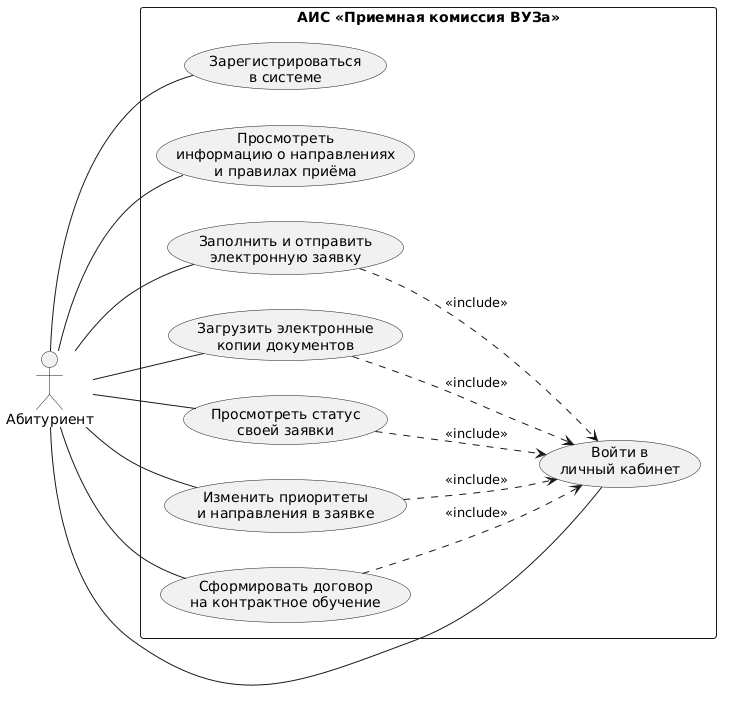

The diagram above was rendered by PlantUML. Its source (embedded in the PNG):
@startuml
left to right direction

actor "Абитуриент" as Applicant

rectangle "АИС «Приемная комиссия ВУЗа»" as AIS {
  usecase "Зарегистрироваться\nв системе" as UC1_Reg
  usecase "Войти в\nличный кабинет" as UC2_Login
  usecase "Просмотреть\nинформацию о направлениях\nи правилах приёма" as UC3_Info
  usecase "Заполнить и отправить\nэлектронную заявку" as UC4_Apply
  usecase "Загрузить электронные\nкопии документов" as UC5_Upload
  usecase "Просмотреть статус\nсвоей заявки" as UC6_Status
  usecase "Изменить приоритеты\nи направления в заявке" as UC7_Change
  usecase "Сформировать договор\nна контрактное обучение" as UC8_Contract
}

Applicant -- UC1_Reg
Applicant -- UC2_Login
Applicant -- UC3_Info
Applicant -- UC4_Apply
Applicant -- UC5_Upload
Applicant -- UC6_Status
Applicant -- UC7_Change
Applicant -- UC8_Contract

UC4_Apply ..> UC2_Login : <<include>>
UC5_Upload ..> UC2_Login : <<include>>
UC6_Status ..> UC2_Login : <<include>>
UC7_Change ..> UC2_Login : <<include>>
UC8_Contract ..> UC2_Login : <<include>>
@enduml